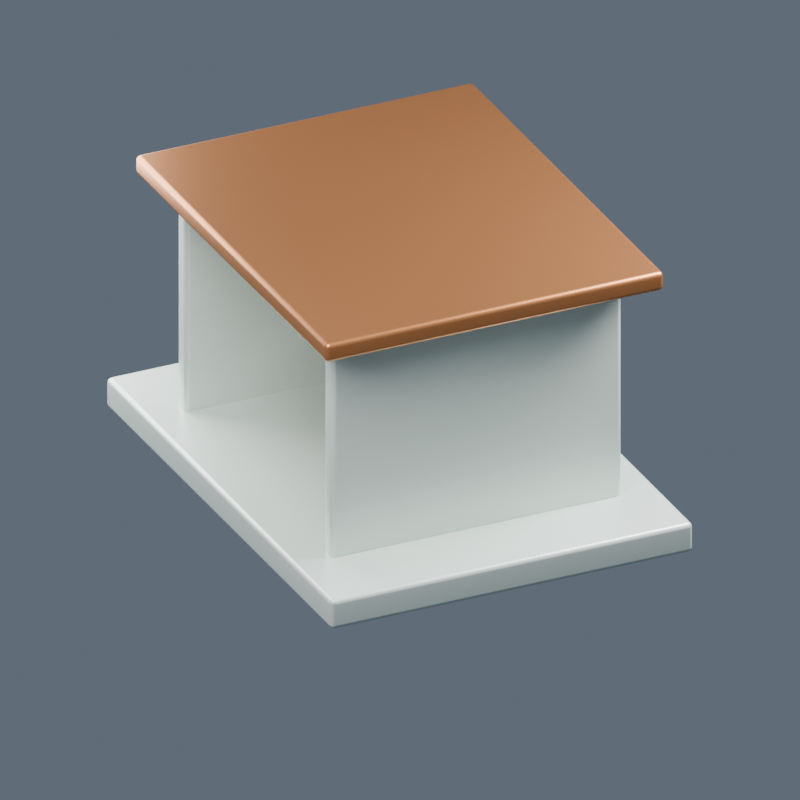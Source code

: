 # Source: scene.blend  (saved by Blender 5.0.119; exported with 4.5.12 LTS)
import bpy
from mathutils import Matrix  # noqa: F401  (used for matrix-valued properties, if any)

bpy.ops.wm.read_factory_settings(use_empty=True)
scene = bpy.context.scene
scene.name = 'Scene'

# ---- materials (node trees are filled in below, after node groups)
mat_ceramic = bpy.data.materials.new('Ceramic')
mat_copper = bpy.data.materials.new('Copper')

# ---- material node trees
mat_ceramic.use_nodes = True; mat_ceramic.node_tree.nodes.clear()
_N = mat_ceramic.node_tree.nodes; _L = mat_ceramic.node_tree.links
n0 = _N.new('ShaderNodeBsdfPrincipled'); n0.name = 'Principled BSDF'; n0.location = (-200, 100)
n0.inputs[0].default_value = (0.63, 0.72, 0.66, 1.0)
n0.inputs[1].default_value = 0.2
n0.inputs[2].default_value = 0.35
n1 = _N.new('ShaderNodeOutputMaterial'); n1.name = 'Material Output'; n1.location = (200, 100)
_L.new(n0.outputs[0], n1.inputs[0])
n1.is_active_output = True
mat_copper.use_nodes = True; mat_copper.node_tree.nodes.clear()
_N = mat_copper.node_tree.nodes; _L = mat_copper.node_tree.links
n0 = _N.new('ShaderNodeBsdfPrincipled'); n0.name = 'Principled BSDF'; n0.location = (-200, 100)
n0.inputs[0].default_value = (0.55, 0.22, 0.08, 1.0)
n0.inputs[1].default_value = 0.8
n0.inputs[2].default_value = 0.35
n1 = _N.new('ShaderNodeOutputMaterial'); n1.name = 'Material Output'; n1.location = (200, 100)
_L.new(n0.outputs[0], n1.inputs[0])
n1.is_active_output = True

# ---- world
world_studio_world = bpy.data.worlds.new('Studio world'); scene.world = world_studio_world
world_studio_world.use_nodes = True; world_studio_world.node_tree.nodes.clear()
_N = world_studio_world.node_tree.nodes; _L = world_studio_world.node_tree.links
n0 = _N.new('ShaderNodeBackground'); n0.name = 'Background'; n0.location = (-200, 100)
n0.inputs[0].default_value = (0.12, 0.15, 0.19, 1.0)
n1 = _N.new('ShaderNodeOutputWorld'); n1.name = 'World Output'; n1.location = (200, 100)
_L.new(n0.outputs[0], n1.inputs[0])
n1.is_active_output = True

# ---- cameras
cam_camera = bpy.data.cameras.new('Camera')
cam_camera.type = 'ORTHO'

# ---- lights
light_area = bpy.data.lights.new('Area', 'AREA')
light_area.energy = 900.0
light_area.shape = 'DISK'
light_area.size = 5.0
light_area.size_y = 1.0
light_area_001 = bpy.data.lights.new('Area.001', 'AREA')
light_area_001.energy = 500.0
light_area_001.shape = 'DISK'
light_area_001.size = 4.0
light_area_001.size_y = 1.0
light_area_002 = bpy.data.lights.new('Area.002', 'AREA')
light_area_002.energy = 1100.0
light_area_002.shape = 'DISK'
light_area_002.size = 3.0
light_area_002.size_y = 1.0

# ---- meshes
me_cube = bpy.data.meshes.new('Cube')
me_cube.from_pydata([(-2.0, -1.5, -0.125), (-2.0, -1.5, 0.125), (-2.0, 1.5, -0.125), (-2.0, 1.5, 0.125), (2.0, -1.5, -0.125), (2.0, -1.5, 0.125), (2.0, 1.5, -0.125), (2.0, 1.5, 0.125)], [], [(0, 1, 3, 2), (2, 3, 7, 6), (6, 7, 5, 4), (4, 5, 1, 0), (2, 6, 4, 0), (7, 3, 1, 5)])
_uv = me_cube.uv_layers.new(name='UVMap')
_uv.uv.foreach_set('vector', [0.375, 0.0, 0.625, 0.0, 0.625, 0.25, 0.375, 0.25, 0.375, 0.25, 0.625, 0.25, 0.625, 0.5, 0.375, 0.5, 0.375, 0.5, 0.625, 0.5, 0.625, 0.75, 0.375, 0.75, 0.375, 0.75, 0.625, 0.75, 0.625, 1.0, 0.375, 1.0, 0.125, 0.5, 0.375, 0.5, 0.375, 0.75, 0.125, 0.75, 0.625, 0.5, 0.875, 0.5, 0.875, 0.75, 0.625, 0.75])
me_cube.materials.append(mat_ceramic)
me_cube.update()
me_cube_001 = bpy.data.meshes.new('Cube.001')
me_cube_001.from_pydata([(-0.075, -1.2, -0.9), (-0.075, -1.2, 0.9), (-0.075, 1.2, -0.9), (-0.075, 1.2, 0.9), (0.075, -1.2, -0.9), (0.075, -1.2, 0.9), (0.075, 1.2, -0.9), (0.075, 1.2, 0.9)], [], [(0, 1, 3, 2), (2, 3, 7, 6), (6, 7, 5, 4), (4, 5, 1, 0), (2, 6, 4, 0), (7, 3, 1, 5)])
_uv = me_cube_001.uv_layers.new(name='UVMap')
_uv.uv.foreach_set('vector', [0.375, 0.0, 0.625, 0.0, 0.625, 0.25, 0.375, 0.25, 0.375, 0.25, 0.625, 0.25, 0.625, 0.5, 0.375, 0.5, 0.375, 0.5, 0.625, 0.5, 0.625, 0.75, 0.375, 0.75, 0.375, 0.75, 0.625, 0.75, 0.625, 1.0, 0.375, 1.0, 0.125, 0.5, 0.375, 0.5, 0.375, 0.75, 0.125, 0.75, 0.625, 0.5, 0.875, 0.5, 0.875, 0.75, 0.625, 0.75])
me_cube_001.materials.append(mat_ceramic)
me_cube_001.update()
me_cube_002 = bpy.data.meshes.new('Cube.002')
me_cube_002.from_pydata([(-0.075, -1.2, -0.9), (-0.075, -1.2, 0.9), (-0.075, 1.2, -0.9), (-0.075, 1.2, 0.9), (0.075, -1.2, -0.9), (0.075, -1.2, 0.9), (0.075, 1.2, -0.9), (0.075, 1.2, 0.9)], [], [(0, 1, 3, 2), (2, 3, 7, 6), (6, 7, 5, 4), (4, 5, 1, 0), (2, 6, 4, 0), (7, 3, 1, 5)])
_uv = me_cube_002.uv_layers.new(name='UVMap')
_uv.uv.foreach_set('vector', [0.375, 0.0, 0.625, 0.0, 0.625, 0.25, 0.375, 0.25, 0.375, 0.25, 0.625, 0.25, 0.625, 0.5, 0.375, 0.5, 0.375, 0.5, 0.625, 0.5, 0.625, 0.75, 0.375, 0.75, 0.375, 0.75, 0.625, 0.75, 0.625, 1.0, 0.375, 1.0, 0.125, 0.5, 0.375, 0.5, 0.375, 0.75, 0.125, 0.75, 0.625, 0.5, 0.875, 0.5, 0.875, 0.75, 0.625, 0.75])
me_cube_002.materials.append(mat_ceramic)
me_cube_002.update()
me_cube_003 = bpy.data.meshes.new('Cube.003')
me_cube_003.from_pydata([(-1.7, -1.4, -0.08), (-1.7, -1.4, 0.08), (-1.7, 1.4, -0.08), (-1.7, 1.4, 0.08), (1.7, -1.4, -0.08), (1.7, -1.4, 0.08), (1.7, 1.4, -0.08), (1.7, 1.4, 0.08)], [], [(0, 1, 3, 2), (2, 3, 7, 6), (6, 7, 5, 4), (4, 5, 1, 0), (2, 6, 4, 0), (7, 3, 1, 5)])
_uv = me_cube_003.uv_layers.new(name='UVMap')
_uv.uv.foreach_set('vector', [0.375, 0.0, 0.625, 0.0, 0.625, 0.25, 0.375, 0.25, 0.375, 0.25, 0.625, 0.25, 0.625, 0.5, 0.375, 0.5, 0.375, 0.5, 0.625, 0.5, 0.625, 0.75, 0.375, 0.75, 0.375, 0.75, 0.625, 0.75, 0.625, 1.0, 0.375, 1.0, 0.125, 0.5, 0.375, 0.5, 0.375, 0.75, 0.125, 0.75, 0.625, 0.5, 0.875, 0.5, 0.875, 0.75, 0.625, 0.75])
me_cube_003.materials.append(mat_copper)
me_cube_003.update()
me_cube_004 = bpy.data.meshes.new('Cube.004')
me_cube_004.from_pydata([(-1.3, -0.06, -0.8), (-1.3, -0.06, 0.8), (-1.3, 0.06, -0.8), (-1.3, 0.06, 0.8), (1.3, -0.06, -0.8), (1.3, -0.06, 0.8), (1.3, 0.06, -0.8), (1.3, 0.06, 0.8)], [], [(0, 1, 3, 2), (2, 3, 7, 6), (6, 7, 5, 4), (4, 5, 1, 0), (2, 6, 4, 0), (7, 3, 1, 5)])
_uv = me_cube_004.uv_layers.new(name='UVMap')
_uv.uv.foreach_set('vector', [0.375, 0.0, 0.625, 0.0, 0.625, 0.25, 0.375, 0.25, 0.375, 0.25, 0.625, 0.25, 0.625, 0.5, 0.375, 0.5, 0.375, 0.5, 0.625, 0.5, 0.625, 0.75, 0.375, 0.75, 0.375, 0.75, 0.625, 0.75, 0.625, 1.0, 0.375, 1.0, 0.125, 0.5, 0.375, 0.5, 0.375, 0.75, 0.125, 0.75, 0.625, 0.5, 0.875, 0.5, 0.875, 0.75, 0.625, 0.75])
me_cube_004.materials.append(mat_ceramic)
me_cube_004.update()

# ---- objects
ob_plinth = bpy.data.objects.new('Plinth', me_cube)
ob_load_bearing_wall = bpy.data.objects.new('Load bearing wall', me_cube_001)
ob_load_bearing_wall_001 = bpy.data.objects.new('Load bearing wall.001', me_cube_002)
ob_roof = bpy.data.objects.new('Roof', me_cube_003)
ob_rear_wall = bpy.data.objects.new('Rear wall', me_cube_004)
ob_key = bpy.data.objects.new('Key', light_area)
ob_fill = bpy.data.objects.new('Fill', light_area_001)
ob_rim = bpy.data.objects.new('Rim', light_area_002)
ob_camera = bpy.data.objects.new('Camera', cam_camera)

# ---- transforms, parenting, visibility, modifiers, constraints
ob_plinth.location = (0.0, 0.0, -0.2)
_m = ob_plinth.modifiers.new('Machined edge', 'BEVEL')
_m.width = 0.04
_m.width_pct = 0.04
_m.segments = 3
_m = ob_plinth.modifiers.new('Normals', 'WEIGHTED_NORMAL')
ob_load_bearing_wall.location = (-1.3, 0.0, 0.8)
_m = ob_load_bearing_wall.modifiers.new('Machined edge', 'BEVEL')
_m.width = 0.04
_m.width_pct = 0.04
_m.segments = 3
_m = ob_load_bearing_wall.modifiers.new('Normals', 'WEIGHTED_NORMAL')
ob_load_bearing_wall_001.location = (1.3, 0.0, 0.8)
_m = ob_load_bearing_wall_001.modifiers.new('Machined edge', 'BEVEL')
_m.width = 0.04
_m.width_pct = 0.04
_m.segments = 3
_m = ob_load_bearing_wall_001.modifiers.new('Normals', 'WEIGHTED_NORMAL')
ob_roof.location = (0.0, 0.0, 1.85)
_m = ob_roof.modifiers.new('Machined edge', 'BEVEL')
_m.width = 0.04
_m.width_pct = 0.04
_m.segments = 3
_m = ob_roof.modifiers.new('Normals', 'WEIGHTED_NORMAL')
ob_rear_wall.location = (0.0, 1.15, 0.7)
_m = ob_rear_wall.modifiers.new('Machined edge', 'BEVEL')
_m.width = 0.04
_m.width_pct = 0.04
_m.segments = 3
_m = ob_rear_wall.modifiers.new('Normals', 'WEIGHTED_NORMAL')
ob_key.location = (3.0, -4.0, 6.0)
ob_key.rotation_euler = (0.6947, 4.874e-08, 0.6435)
ob_fill.location = (-4.0, -2.0, 2.0)
ob_fill.rotation_euler = (1.15, -7.031e-09, -1.107)
ob_rim.location = (2.0, 4.0, 5.0)
ob_rim.rotation_euler = (0.7297, -8.069e-08, 2.678)
ob_camera.location = (5.438, -2.536, 3.5)
ob_camera.rotation_euler = (1.087, -9.998e-08, 1.134)

# ---- collection membership
scene.collection.objects.link(ob_plinth)
scene.collection.objects.link(ob_load_bearing_wall)
scene.collection.objects.link(ob_load_bearing_wall_001)
scene.collection.objects.link(ob_roof)
scene.collection.objects.link(ob_rear_wall)
scene.collection.objects.link(ob_key)
scene.collection.objects.link(ob_fill)
scene.collection.objects.link(ob_rim)
scene.collection.objects.link(ob_camera)

# ---- scene / render settings (as saved in the file)
scene.camera = ob_camera
scene.frame_start = 1; scene.frame_end = 250; scene.frame_set(1)
scene.render.engine = 'CYCLES'
scene.render.resolution_x = 1200
scene.render.resolution_y = 1200
scene.render.film_transparent = True
scene.render.bake_bias = 0.0
scene.render.bake_samples = 0
scene.cycles.samples = 96
scene.cycles.sampling_pattern = 'TABULATED_SOBOL'
scene.cycles.seed = 17
scene.eevee.use_volume_custom_range = False
bpy.context.view_layer.update()
